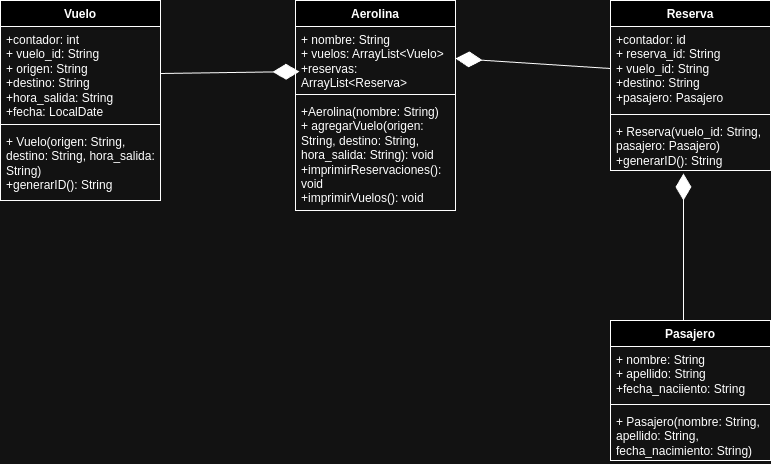

The diagram above was exported from draw.io. Its source (the exported page's mxGraphModel, read from the mxfile embedded in the PNG):
<mxGraphModel dx="1401" dy="743" grid="1" gridSize="10" guides="1" tooltips="1" connect="1" arrows="1" fold="1" page="1" pageScale="1" pageWidth="850" pageHeight="1100" background="none" math="0" shadow="0">
  <root>
    <mxCell id="0" />
    <mxCell id="1" parent="0" />
    <mxCell id="UN1mYeRB4veohpDCGf_a-5" value="Aerolina" style="swimlane;fontStyle=1;align=center;verticalAlign=top;childLayout=stackLayout;horizontal=1;startSize=26;horizontalStack=0;resizeParent=1;resizeParentMax=0;resizeLast=0;collapsible=1;marginBottom=0;whiteSpace=wrap;html=1;" vertex="1" parent="1">
      <mxGeometry x="345" y="30" width="160" height="210" as="geometry" />
    </mxCell>
    <mxCell id="UN1mYeRB4veohpDCGf_a-6" value="+ nombre: String&lt;div&gt;+ vuelos: ArrayList&amp;lt;Vuelo&amp;gt;&lt;/div&gt;&lt;div&gt;+reservas: ArrayList&amp;lt;Reserva&amp;gt;&lt;/div&gt;" style="text;strokeColor=none;fillColor=none;align=left;verticalAlign=top;spacingLeft=4;spacingRight=4;overflow=hidden;rotatable=0;points=[[0,0.5],[1,0.5]];portConstraint=eastwest;whiteSpace=wrap;html=1;" vertex="1" parent="UN1mYeRB4veohpDCGf_a-5">
      <mxGeometry y="26" width="160" height="64" as="geometry" />
    </mxCell>
    <mxCell id="UN1mYeRB4veohpDCGf_a-7" value="" style="line;strokeWidth=1;fillColor=none;align=left;verticalAlign=middle;spacingTop=-1;spacingLeft=3;spacingRight=3;rotatable=0;labelPosition=right;points=[];portConstraint=eastwest;strokeColor=inherit;" vertex="1" parent="UN1mYeRB4veohpDCGf_a-5">
      <mxGeometry y="90" width="160" height="8" as="geometry" />
    </mxCell>
    <mxCell id="UN1mYeRB4veohpDCGf_a-8" value="&lt;div&gt;+Aerolina(nombre: String)&lt;/div&gt;+ agregarVuelo(origen: String, destino: String, hora_salida: String): void&lt;div&gt;+imprimirReservaciones(): void&lt;/div&gt;&lt;div&gt;+imprimirVuelos(): void&lt;/div&gt;&lt;div&gt;&lt;br&gt;&lt;/div&gt;" style="text;strokeColor=none;fillColor=none;align=left;verticalAlign=top;spacingLeft=4;spacingRight=4;overflow=hidden;rotatable=0;points=[[0,0.5],[1,0.5]];portConstraint=eastwest;whiteSpace=wrap;html=1;" vertex="1" parent="UN1mYeRB4veohpDCGf_a-5">
      <mxGeometry y="98" width="160" height="112" as="geometry" />
    </mxCell>
    <mxCell id="UN1mYeRB4veohpDCGf_a-9" value="Vuelo" style="swimlane;fontStyle=1;align=center;verticalAlign=top;childLayout=stackLayout;horizontal=1;startSize=26;horizontalStack=0;resizeParent=1;resizeParentMax=0;resizeLast=0;collapsible=1;marginBottom=0;whiteSpace=wrap;html=1;" vertex="1" parent="1">
      <mxGeometry x="50" y="30" width="160" height="200" as="geometry" />
    </mxCell>
    <mxCell id="UN1mYeRB4veohpDCGf_a-10" value="&lt;div&gt;+contador: int&lt;/div&gt;+ vuelo_id: String&lt;div&gt;+ origen: String&lt;/div&gt;&lt;div&gt;+destino: String&lt;/div&gt;&lt;div&gt;+hora_salida: String&lt;/div&gt;&lt;div&gt;+fecha: LocalDate&lt;/div&gt;" style="text;strokeColor=none;fillColor=none;align=left;verticalAlign=top;spacingLeft=4;spacingRight=4;overflow=hidden;rotatable=0;points=[[0,0.5],[1,0.5]];portConstraint=eastwest;whiteSpace=wrap;html=1;" vertex="1" parent="UN1mYeRB4veohpDCGf_a-9">
      <mxGeometry y="26" width="160" height="94" as="geometry" />
    </mxCell>
    <mxCell id="UN1mYeRB4veohpDCGf_a-11" value="" style="line;strokeWidth=1;fillColor=none;align=left;verticalAlign=middle;spacingTop=-1;spacingLeft=3;spacingRight=3;rotatable=0;labelPosition=right;points=[];portConstraint=eastwest;strokeColor=inherit;" vertex="1" parent="UN1mYeRB4veohpDCGf_a-9">
      <mxGeometry y="120" width="160" height="8" as="geometry" />
    </mxCell>
    <mxCell id="UN1mYeRB4veohpDCGf_a-12" value="+&amp;nbsp;Vuelo(origen: String, destino: String, hora_salida: String)&lt;div&gt;+generarID(): String&lt;/div&gt;&lt;div&gt;&lt;br&gt;&lt;/div&gt;" style="text;strokeColor=none;fillColor=none;align=left;verticalAlign=top;spacingLeft=4;spacingRight=4;overflow=hidden;rotatable=0;points=[[0,0.5],[1,0.5]];portConstraint=eastwest;whiteSpace=wrap;html=1;" vertex="1" parent="UN1mYeRB4veohpDCGf_a-9">
      <mxGeometry y="128" width="160" height="72" as="geometry" />
    </mxCell>
    <mxCell id="UN1mYeRB4veohpDCGf_a-13" value="Reserva" style="swimlane;fontStyle=1;align=center;verticalAlign=top;childLayout=stackLayout;horizontal=1;startSize=26;horizontalStack=0;resizeParent=1;resizeParentMax=0;resizeLast=0;collapsible=1;marginBottom=0;whiteSpace=wrap;html=1;" vertex="1" parent="1">
      <mxGeometry x="660" y="30" width="160" height="170" as="geometry" />
    </mxCell>
    <mxCell id="UN1mYeRB4veohpDCGf_a-14" value="&lt;div&gt;+contador: id&lt;/div&gt;+ reserva_id: String&lt;div&gt;+ vuelo_id: String&lt;/div&gt;&lt;div&gt;+destino: String&lt;/div&gt;&lt;div&gt;+pasajero: Pasajero&lt;/div&gt;" style="text;strokeColor=none;fillColor=none;align=left;verticalAlign=top;spacingLeft=4;spacingRight=4;overflow=hidden;rotatable=0;points=[[0,0.5],[1,0.5]];portConstraint=eastwest;whiteSpace=wrap;html=1;" vertex="1" parent="UN1mYeRB4veohpDCGf_a-13">
      <mxGeometry y="26" width="160" height="84" as="geometry" />
    </mxCell>
    <mxCell id="UN1mYeRB4veohpDCGf_a-15" value="" style="line;strokeWidth=1;fillColor=none;align=left;verticalAlign=middle;spacingTop=-1;spacingLeft=3;spacingRight=3;rotatable=0;labelPosition=right;points=[];portConstraint=eastwest;strokeColor=inherit;" vertex="1" parent="UN1mYeRB4veohpDCGf_a-13">
      <mxGeometry y="110" width="160" height="8" as="geometry" />
    </mxCell>
    <mxCell id="UN1mYeRB4veohpDCGf_a-16" value="+ Reserva(vuelo_id: String, pasajero: Pasajero)&lt;div&gt;+generarID(): String&lt;/div&gt;&lt;div&gt;&lt;br&gt;&lt;/div&gt;" style="text;strokeColor=none;fillColor=none;align=left;verticalAlign=top;spacingLeft=4;spacingRight=4;overflow=hidden;rotatable=0;points=[[0,0.5],[1,0.5]];portConstraint=eastwest;whiteSpace=wrap;html=1;" vertex="1" parent="UN1mYeRB4veohpDCGf_a-13">
      <mxGeometry y="118" width="160" height="52" as="geometry" />
    </mxCell>
    <mxCell id="UN1mYeRB4veohpDCGf_a-17" value="Pasajero" style="swimlane;fontStyle=1;align=center;verticalAlign=top;childLayout=stackLayout;horizontal=1;startSize=26;horizontalStack=0;resizeParent=1;resizeParentMax=0;resizeLast=0;collapsible=1;marginBottom=0;whiteSpace=wrap;html=1;" vertex="1" parent="1">
      <mxGeometry x="660" y="350" width="160" height="140" as="geometry" />
    </mxCell>
    <mxCell id="UN1mYeRB4veohpDCGf_a-18" value="+ nombre: String&lt;div&gt;+ apellido: String&lt;/div&gt;&lt;div&gt;+fecha_naciiento: String&lt;/div&gt;" style="text;strokeColor=none;fillColor=none;align=left;verticalAlign=top;spacingLeft=4;spacingRight=4;overflow=hidden;rotatable=0;points=[[0,0.5],[1,0.5]];portConstraint=eastwest;whiteSpace=wrap;html=1;" vertex="1" parent="UN1mYeRB4veohpDCGf_a-17">
      <mxGeometry y="26" width="160" height="54" as="geometry" />
    </mxCell>
    <mxCell id="UN1mYeRB4veohpDCGf_a-19" value="" style="line;strokeWidth=1;fillColor=none;align=left;verticalAlign=middle;spacingTop=-1;spacingLeft=3;spacingRight=3;rotatable=0;labelPosition=right;points=[];portConstraint=eastwest;strokeColor=inherit;" vertex="1" parent="UN1mYeRB4veohpDCGf_a-17">
      <mxGeometry y="80" width="160" height="8" as="geometry" />
    </mxCell>
    <mxCell id="UN1mYeRB4veohpDCGf_a-20" value="+ Pasajero(nombre: String, apellido: String, fecha_nacimiento: String)" style="text;strokeColor=none;fillColor=none;align=left;verticalAlign=top;spacingLeft=4;spacingRight=4;overflow=hidden;rotatable=0;points=[[0,0.5],[1,0.5]];portConstraint=eastwest;whiteSpace=wrap;html=1;" vertex="1" parent="UN1mYeRB4veohpDCGf_a-17">
      <mxGeometry y="88" width="160" height="52" as="geometry" />
    </mxCell>
    <mxCell id="UN1mYeRB4veohpDCGf_a-22" value="" style="endArrow=diamondThin;endFill=1;endSize=24;html=1;rounded=0;entryX=0.025;entryY=0.704;entryDx=0;entryDy=0;entryPerimeter=0;exitX=1;exitY=0.5;exitDx=0;exitDy=0;" edge="1" parent="1" source="UN1mYeRB4veohpDCGf_a-10" target="UN1mYeRB4veohpDCGf_a-6">
      <mxGeometry width="160" relative="1" as="geometry">
        <mxPoint x="430" y="190" as="sourcePoint" />
        <mxPoint x="590" y="190" as="targetPoint" />
        <Array as="points" />
      </mxGeometry>
    </mxCell>
    <mxCell id="UN1mYeRB4veohpDCGf_a-23" value="" style="endArrow=diamondThin;endFill=1;endSize=24;html=1;rounded=0;entryX=0.456;entryY=1.058;entryDx=0;entryDy=0;entryPerimeter=0;" edge="1" parent="1" target="UN1mYeRB4veohpDCGf_a-16">
      <mxGeometry width="160" relative="1" as="geometry">
        <mxPoint x="733" y="350" as="sourcePoint" />
        <mxPoint x="590" y="190" as="targetPoint" />
      </mxGeometry>
    </mxCell>
    <mxCell id="UN1mYeRB4veohpDCGf_a-24" value="" style="endArrow=diamondThin;endFill=1;endSize=24;html=1;rounded=0;entryX=1;entryY=0.5;entryDx=0;entryDy=0;exitX=0;exitY=0.5;exitDx=0;exitDy=0;" edge="1" parent="1" source="UN1mYeRB4veohpDCGf_a-14" target="UN1mYeRB4veohpDCGf_a-6">
      <mxGeometry width="160" relative="1" as="geometry">
        <mxPoint x="430" y="190" as="sourcePoint" />
        <mxPoint x="590" y="190" as="targetPoint" />
      </mxGeometry>
    </mxCell>
  </root>
</mxGraphModel>